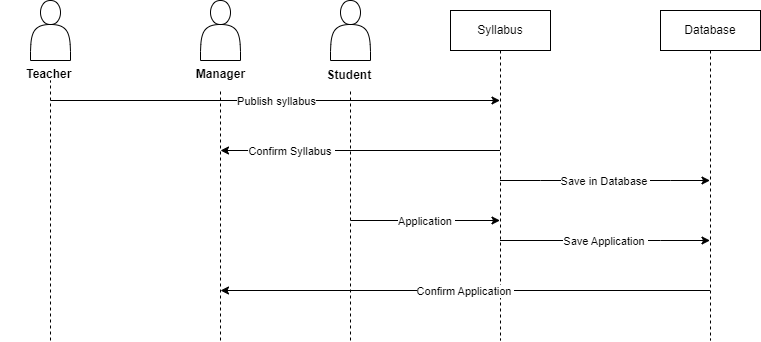

The diagram above was exported from draw.io. Its source (the exported page's mxGraphModel, read from the mxfile embedded in the PNG):
<mxGraphModel dx="880" dy="427" grid="1" gridSize="10" guides="1" tooltips="1" connect="1" arrows="1" fold="1" page="1" pageScale="1" pageWidth="850" pageHeight="1100" math="0" shadow="0">
  <root>
    <mxCell id="0" />
    <mxCell id="1" parent="0" />
    <mxCell id="aM9ryv3xv72pqoxQDRHE-5" value="Syllabus" style="shape=umlLifeline;perimeter=lifelinePerimeter;whiteSpace=wrap;html=1;container=0;dropTarget=0;collapsible=0;recursiveResize=0;outlineConnect=0;portConstraint=eastwest;newEdgeStyle={&quot;edgeStyle&quot;:&quot;elbowEdgeStyle&quot;,&quot;elbow&quot;:&quot;vertical&quot;,&quot;curved&quot;:0,&quot;rounded&quot;:0};" parent="1" vertex="1">
      <mxGeometry x="460" y="30" width="100" height="330" as="geometry" />
    </mxCell>
    <mxCell id="vz2gOWRPXKi3RDtmrLVf-1" value="" style="shape=actor;whiteSpace=wrap;html=1;" vertex="1" parent="1">
      <mxGeometry x="40" y="20" width="40" height="60" as="geometry" />
    </mxCell>
    <mxCell id="vz2gOWRPXKi3RDtmrLVf-2" value="" style="endArrow=none;dashed=1;html=1;rounded=0;" edge="1" parent="1">
      <mxGeometry width="50" height="50" relative="1" as="geometry">
        <mxPoint x="60" y="360" as="sourcePoint" />
        <mxPoint x="60" y="100" as="targetPoint" />
      </mxGeometry>
    </mxCell>
    <mxCell id="vz2gOWRPXKi3RDtmrLVf-13" value="Database" style="shape=umlLifeline;perimeter=lifelinePerimeter;whiteSpace=wrap;html=1;container=0;dropTarget=0;collapsible=0;recursiveResize=0;outlineConnect=0;portConstraint=eastwest;newEdgeStyle={&quot;edgeStyle&quot;:&quot;elbowEdgeStyle&quot;,&quot;elbow&quot;:&quot;vertical&quot;,&quot;curved&quot;:0,&quot;rounded&quot;:0};" vertex="1" parent="1">
      <mxGeometry x="670" y="30" width="100" height="330" as="geometry" />
    </mxCell>
    <mxCell id="vz2gOWRPXKi3RDtmrLVf-21" value="" style="shape=actor;whiteSpace=wrap;html=1;" vertex="1" parent="1">
      <mxGeometry x="210" y="20" width="40" height="60" as="geometry" />
    </mxCell>
    <mxCell id="vz2gOWRPXKi3RDtmrLVf-22" value="" style="endArrow=none;dashed=1;html=1;rounded=0;" edge="1" parent="1" target="vz2gOWRPXKi3RDtmrLVf-23">
      <mxGeometry width="50" height="50" relative="1" as="geometry">
        <mxPoint x="230" y="360" as="sourcePoint" />
        <mxPoint x="229.5" y="100" as="targetPoint" />
      </mxGeometry>
    </mxCell>
    <mxCell id="vz2gOWRPXKi3RDtmrLVf-23" value="&lt;font style=&quot;font-size: 12px;&quot;&gt;Manager&lt;/font&gt;" style="text;strokeColor=none;fillColor=none;html=1;fontSize=24;fontStyle=1;verticalAlign=middle;align=center;" vertex="1" parent="1">
      <mxGeometry x="180" y="70" width="100" height="40" as="geometry" />
    </mxCell>
    <mxCell id="vz2gOWRPXKi3RDtmrLVf-24" value="&lt;font style=&quot;font-size: 12px;&quot;&gt;Teacher&amp;nbsp;&lt;/font&gt;" style="text;strokeColor=none;fillColor=none;html=1;fontSize=24;fontStyle=1;verticalAlign=middle;align=center;" vertex="1" parent="1">
      <mxGeometry x="10" y="70" width="100" height="40" as="geometry" />
    </mxCell>
    <mxCell id="vz2gOWRPXKi3RDtmrLVf-68" value="" style="shape=actor;whiteSpace=wrap;html=1;" vertex="1" parent="1">
      <mxGeometry x="340" y="20" width="40" height="60" as="geometry" />
    </mxCell>
    <mxCell id="vz2gOWRPXKi3RDtmrLVf-69" value="&lt;b&gt;Student&amp;nbsp;&lt;/b&gt;" style="text;html=1;align=center;verticalAlign=middle;resizable=0;points=[];autosize=1;strokeColor=none;fillColor=none;" vertex="1" parent="1">
      <mxGeometry x="325" y="80" width="70" height="30" as="geometry" />
    </mxCell>
    <mxCell id="vz2gOWRPXKi3RDtmrLVf-70" value="" style="endArrow=none;dashed=1;html=1;rounded=0;" edge="1" parent="1" target="vz2gOWRPXKi3RDtmrLVf-69">
      <mxGeometry width="50" height="50" relative="1" as="geometry">
        <mxPoint x="360" y="360" as="sourcePoint" />
        <mxPoint x="360" y="120" as="targetPoint" />
      </mxGeometry>
    </mxCell>
    <mxCell id="vz2gOWRPXKi3RDtmrLVf-72" value="" style="endArrow=classic;html=1;rounded=0;" edge="1" parent="1" target="aM9ryv3xv72pqoxQDRHE-5">
      <mxGeometry relative="1" as="geometry">
        <mxPoint x="60" y="120" as="sourcePoint" />
        <mxPoint x="480" y="240" as="targetPoint" />
      </mxGeometry>
    </mxCell>
    <mxCell id="vz2gOWRPXKi3RDtmrLVf-73" value="Publish syllabus" style="edgeLabel;resizable=0;html=1;align=center;verticalAlign=middle;" connectable="0" vertex="1" parent="vz2gOWRPXKi3RDtmrLVf-72">
      <mxGeometry relative="1" as="geometry" />
    </mxCell>
    <mxCell id="vz2gOWRPXKi3RDtmrLVf-77" value="" style="endArrow=classic;html=1;rounded=0;" edge="1" parent="1" source="aM9ryv3xv72pqoxQDRHE-5">
      <mxGeometry relative="1" as="geometry">
        <mxPoint x="380" y="240" as="sourcePoint" />
        <mxPoint x="230" y="170" as="targetPoint" />
      </mxGeometry>
    </mxCell>
    <mxCell id="vz2gOWRPXKi3RDtmrLVf-78" value="Confirm Syllabus&amp;nbsp;" style="edgeLabel;resizable=0;html=1;align=center;verticalAlign=middle;" connectable="0" vertex="1" parent="vz2gOWRPXKi3RDtmrLVf-77">
      <mxGeometry relative="1" as="geometry">
        <mxPoint x="-69" as="offset" />
      </mxGeometry>
    </mxCell>
    <mxCell id="vz2gOWRPXKi3RDtmrLVf-79" value="" style="endArrow=classic;html=1;rounded=0;" edge="1" parent="1" source="aM9ryv3xv72pqoxQDRHE-5" target="vz2gOWRPXKi3RDtmrLVf-13">
      <mxGeometry relative="1" as="geometry">
        <mxPoint x="380" y="240" as="sourcePoint" />
        <mxPoint x="480" y="240" as="targetPoint" />
        <Array as="points">
          <mxPoint x="550" y="200" />
          <mxPoint x="680" y="200" />
        </Array>
      </mxGeometry>
    </mxCell>
    <mxCell id="vz2gOWRPXKi3RDtmrLVf-80" value="Save in Database&amp;nbsp;" style="edgeLabel;resizable=0;html=1;align=center;verticalAlign=middle;" connectable="0" vertex="1" parent="vz2gOWRPXKi3RDtmrLVf-79">
      <mxGeometry relative="1" as="geometry" />
    </mxCell>
    <mxCell id="vz2gOWRPXKi3RDtmrLVf-81" value="" style="endArrow=classic;html=1;rounded=0;" edge="1" parent="1" target="aM9ryv3xv72pqoxQDRHE-5">
      <mxGeometry relative="1" as="geometry">
        <mxPoint x="360" y="240" as="sourcePoint" />
        <mxPoint x="480" y="240" as="targetPoint" />
      </mxGeometry>
    </mxCell>
    <mxCell id="vz2gOWRPXKi3RDtmrLVf-82" value="Application&amp;nbsp;" style="edgeLabel;resizable=0;html=1;align=center;verticalAlign=middle;" connectable="0" vertex="1" parent="vz2gOWRPXKi3RDtmrLVf-81">
      <mxGeometry relative="1" as="geometry" />
    </mxCell>
    <mxCell id="vz2gOWRPXKi3RDtmrLVf-83" value="" style="endArrow=classic;html=1;rounded=0;" edge="1" parent="1" source="aM9ryv3xv72pqoxQDRHE-5" target="vz2gOWRPXKi3RDtmrLVf-13">
      <mxGeometry relative="1" as="geometry">
        <mxPoint x="570" y="250" as="sourcePoint" />
        <mxPoint x="670" y="250" as="targetPoint" />
        <Array as="points">
          <mxPoint x="670" y="260" />
        </Array>
      </mxGeometry>
    </mxCell>
    <mxCell id="vz2gOWRPXKi3RDtmrLVf-84" value="Save Application&amp;nbsp;" style="edgeLabel;resizable=0;html=1;align=center;verticalAlign=middle;" connectable="0" vertex="1" parent="vz2gOWRPXKi3RDtmrLVf-83">
      <mxGeometry relative="1" as="geometry" />
    </mxCell>
    <mxCell id="vz2gOWRPXKi3RDtmrLVf-85" value="" style="endArrow=classic;html=1;rounded=0;" edge="1" parent="1" source="vz2gOWRPXKi3RDtmrLVf-13">
      <mxGeometry relative="1" as="geometry">
        <mxPoint x="380" y="240" as="sourcePoint" />
        <mxPoint x="230" y="310" as="targetPoint" />
      </mxGeometry>
    </mxCell>
    <mxCell id="vz2gOWRPXKi3RDtmrLVf-86" value="Confirm Application&amp;nbsp;" style="edgeLabel;resizable=0;html=1;align=center;verticalAlign=middle;" connectable="0" vertex="1" parent="vz2gOWRPXKi3RDtmrLVf-85">
      <mxGeometry relative="1" as="geometry" />
    </mxCell>
  </root>
</mxGraphModel>